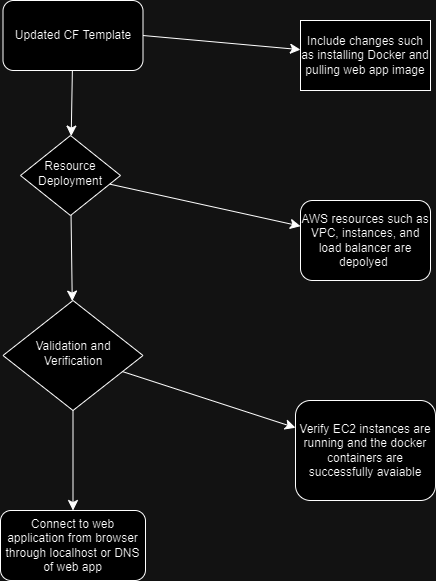

The diagram above was exported from draw.io. Its source (the exported page's mxGraphModel, read from the mxfile embedded in the PNG):
<mxGraphModel dx="1290" dy="668" grid="1" gridSize="10" guides="1" tooltips="1" connect="1" arrows="1" fold="1" page="1" pageScale="1" pageWidth="827" pageHeight="1169" math="0" shadow="0">
  <root>
    <mxCell id="WIyWlLk6GJQsqaUBKTNV-0" />
    <mxCell id="WIyWlLk6GJQsqaUBKTNV-1" parent="WIyWlLk6GJQsqaUBKTNV-0" />
    <mxCell id="JzloRJjslfKKtKMsmZdS-2" style="edgeStyle=none;curved=1;rounded=0;orthogonalLoop=1;jettySize=auto;html=1;exitX=1;exitY=0.5;exitDx=0;exitDy=0;fontSize=12;startSize=8;endSize=8;" edge="1" parent="WIyWlLk6GJQsqaUBKTNV-1" source="WIyWlLk6GJQsqaUBKTNV-3" target="JzloRJjslfKKtKMsmZdS-1">
      <mxGeometry relative="1" as="geometry" />
    </mxCell>
    <mxCell id="JzloRJjslfKKtKMsmZdS-9" value="" style="edgeStyle=none;curved=1;rounded=0;orthogonalLoop=1;jettySize=auto;html=1;fontSize=12;startSize=8;endSize=8;" edge="1" parent="WIyWlLk6GJQsqaUBKTNV-1" source="WIyWlLk6GJQsqaUBKTNV-3" target="WIyWlLk6GJQsqaUBKTNV-6">
      <mxGeometry relative="1" as="geometry" />
    </mxCell>
    <mxCell id="WIyWlLk6GJQsqaUBKTNV-3" value="Updated CF Template" style="rounded=1;whiteSpace=wrap;html=1;fontSize=12;glass=0;strokeWidth=1;shadow=0;" parent="WIyWlLk6GJQsqaUBKTNV-1" vertex="1">
      <mxGeometry x="142.5" y="30" width="140" height="70" as="geometry" />
    </mxCell>
    <mxCell id="JzloRJjslfKKtKMsmZdS-0" value="" style="edgeStyle=none;curved=1;rounded=0;orthogonalLoop=1;jettySize=auto;html=1;fontSize=12;startSize=8;endSize=8;" edge="1" parent="WIyWlLk6GJQsqaUBKTNV-1" source="WIyWlLk6GJQsqaUBKTNV-6" target="WIyWlLk6GJQsqaUBKTNV-7">
      <mxGeometry relative="1" as="geometry" />
    </mxCell>
    <mxCell id="JzloRJjslfKKtKMsmZdS-5" value="" style="edgeStyle=none;curved=1;rounded=0;orthogonalLoop=1;jettySize=auto;html=1;fontSize=12;startSize=8;endSize=8;" edge="1" parent="WIyWlLk6GJQsqaUBKTNV-1" source="WIyWlLk6GJQsqaUBKTNV-6" target="WIyWlLk6GJQsqaUBKTNV-10">
      <mxGeometry relative="1" as="geometry" />
    </mxCell>
    <mxCell id="WIyWlLk6GJQsqaUBKTNV-6" value="Resource Deployment" style="rhombus;whiteSpace=wrap;html=1;shadow=0;fontFamily=Helvetica;fontSize=12;align=center;strokeWidth=1;spacing=6;spacingTop=-4;" parent="WIyWlLk6GJQsqaUBKTNV-1" vertex="1">
      <mxGeometry x="160" y="165" width="100" height="80" as="geometry" />
    </mxCell>
    <mxCell id="WIyWlLk6GJQsqaUBKTNV-7" value="AWS resources such as VPC, instances, and load balancer are depolyed&amp;nbsp;" style="rounded=1;whiteSpace=wrap;html=1;fontSize=12;glass=0;strokeWidth=1;shadow=0;" parent="WIyWlLk6GJQsqaUBKTNV-1" vertex="1">
      <mxGeometry x="440" y="230" width="130" height="80" as="geometry" />
    </mxCell>
    <mxCell id="JzloRJjslfKKtKMsmZdS-4" value="" style="edgeStyle=none;curved=1;rounded=0;orthogonalLoop=1;jettySize=auto;html=1;fontSize=12;startSize=8;endSize=8;" edge="1" parent="WIyWlLk6GJQsqaUBKTNV-1" source="WIyWlLk6GJQsqaUBKTNV-10" target="WIyWlLk6GJQsqaUBKTNV-12">
      <mxGeometry relative="1" as="geometry" />
    </mxCell>
    <mxCell id="JzloRJjslfKKtKMsmZdS-7" value="" style="edgeStyle=none;curved=1;rounded=0;orthogonalLoop=1;jettySize=auto;html=1;fontSize=12;startSize=8;endSize=8;" edge="1" parent="WIyWlLk6GJQsqaUBKTNV-1" source="WIyWlLk6GJQsqaUBKTNV-10" target="WIyWlLk6GJQsqaUBKTNV-11">
      <mxGeometry relative="1" as="geometry" />
    </mxCell>
    <mxCell id="WIyWlLk6GJQsqaUBKTNV-10" value="Validation and Verification" style="rhombus;whiteSpace=wrap;html=1;shadow=0;fontFamily=Helvetica;fontSize=12;align=center;strokeWidth=1;spacing=6;spacingTop=-4;" parent="WIyWlLk6GJQsqaUBKTNV-1" vertex="1">
      <mxGeometry x="142.5" y="330" width="140" height="110" as="geometry" />
    </mxCell>
    <mxCell id="WIyWlLk6GJQsqaUBKTNV-11" value="Connect to web application from browser through localhost or DNS of web app" style="rounded=1;whiteSpace=wrap;html=1;fontSize=12;glass=0;strokeWidth=1;shadow=0;" parent="WIyWlLk6GJQsqaUBKTNV-1" vertex="1">
      <mxGeometry x="140" y="540" width="145" height="70" as="geometry" />
    </mxCell>
    <mxCell id="WIyWlLk6GJQsqaUBKTNV-12" value="Verify EC2 instances are running and the docker containers are successfully avaiable" style="rounded=1;whiteSpace=wrap;html=1;fontSize=12;glass=0;strokeWidth=1;shadow=0;" parent="WIyWlLk6GJQsqaUBKTNV-1" vertex="1">
      <mxGeometry x="435" y="430" width="140" height="100" as="geometry" />
    </mxCell>
    <mxCell id="JzloRJjslfKKtKMsmZdS-1" value="Include changes such as installing Docker and pulling web app image" style="rounded=0;whiteSpace=wrap;html=1;" vertex="1" parent="WIyWlLk6GJQsqaUBKTNV-1">
      <mxGeometry x="440" y="50" width="130" height="70" as="geometry" />
    </mxCell>
  </root>
</mxGraphModel>